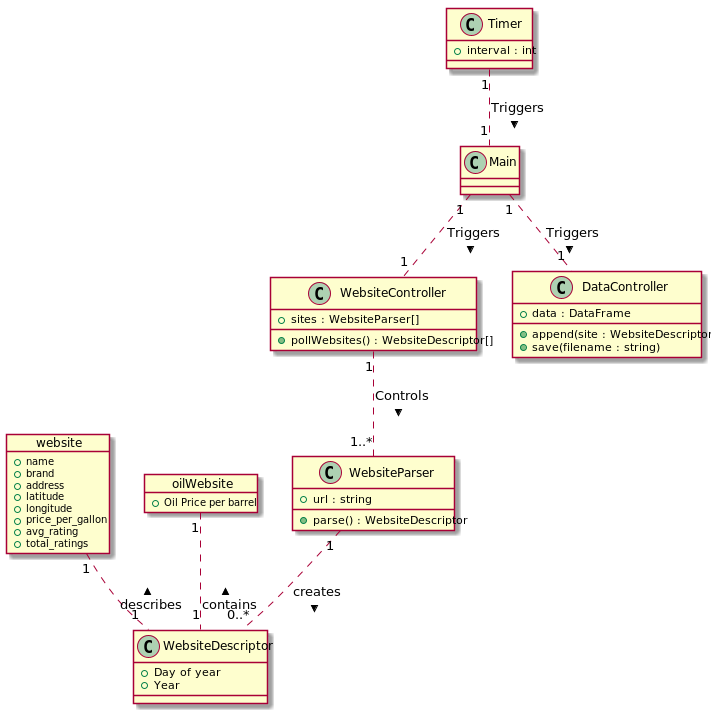

The diagram above was rendered by PlantUML. Its source (embedded in the PNG):
@startuml "Domain Model Diagram"

object website {
    + name
    + brand
    + address
    + latitude
    + longitude
    + price_per_gallon
    + avg_rating
    + total_ratings
}

object oilWebsite {
    + Oil Price per barrel
}

class WebsiteDescriptor {
    + Day of year
    + Year
}

website "1" .. "1" WebsiteDescriptor : < describes
oilWebsite "1" .. "1" WebsiteDescriptor : < contains

class WebsiteParser {
    + url : string
    + parse() : WebsiteDescriptor
}

WebsiteParser "1" .. "0..*" WebsiteDescriptor : > creates

class WebsiteController {
    + sites : WebsiteParser[]
    + pollWebsites() : WebsiteDescriptor[]
}

WebsiteController "1" .. "1..*" WebsiteParser : > Controls

class DataController {
    + data : DataFrame
    + append(site : WebsiteDescriptor)
    + save(filename : string)
}

class Main {
}

Main "1" .. "1" WebsiteController : > Triggers
Main "1" .. "1" DataController : > Triggers

class Timer {
    + interval : int
}

Timer "1" .. "1" Main : > Triggers

@enduml